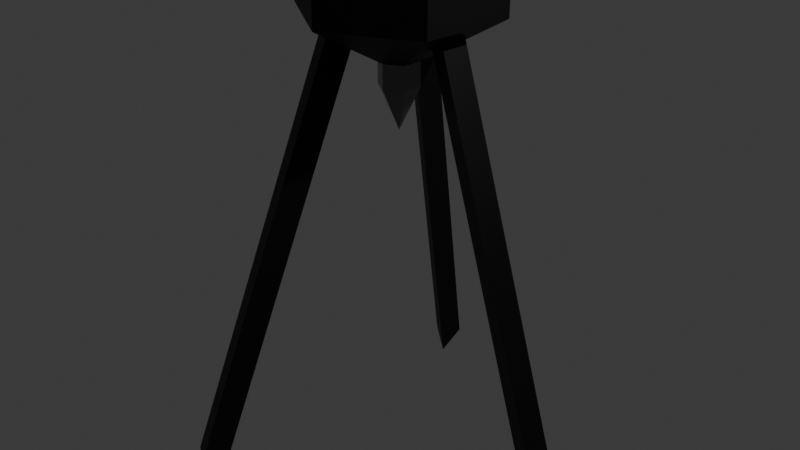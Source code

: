 # Source: miner.blend  (saved by Blender 5.1.30; exported with 4.5.12 LTS)
import bpy
from mathutils import Matrix  # noqa: F401  (used for matrix-valued properties, if any)

bpy.ops.wm.read_factory_settings(use_empty=True)
scene = bpy.context.scene
scene.name = 'Scene'

# ---- collections
col_collection = bpy.data.collections.new('Collection'); scene.collection.children.link(col_collection)

# ---- materials (node trees are filled in below, after node groups)
mat_material_001 = bpy.data.materials.new('Material.001')
mat_material_002 = bpy.data.materials.new('Material.002')

# ---- material node trees
mat_material_001.use_nodes = True; mat_material_001.node_tree.nodes.clear()
_N = mat_material_001.node_tree.nodes; _L = mat_material_001.node_tree.links
n0 = _N.new('ShaderNodeBsdfPrincipled'); n0.name = 'Principled BSDF'; n0.location = (-200, 100)
n0.inputs[0].default_value = (0.0104, 0.0104, 0.0104, 1.0)
n0.inputs[1].default_value = 0.6835
n0.inputs[2].default_value = 0.5475
n1 = _N.new('ShaderNodeOutputMaterial'); n1.name = 'Material Output'; n1.location = (200, 100)
_L.new(n0.outputs[0], n1.inputs[0])
n1.is_active_output = True
mat_material_002.use_nodes = True; mat_material_002.node_tree.nodes.clear()
_N = mat_material_002.node_tree.nodes; _L = mat_material_002.node_tree.links
n0 = _N.new('ShaderNodeBsdfPrincipled'); n0.name = 'Principled BSDF'; n0.location = (-200, 100)
n0.inputs[0].default_value = (0.1581, 0.1581, 0.1581, 1.0)
n0.inputs[1].default_value = 0.8196
n0.inputs[2].default_value = 0.1867
n1 = _N.new('ShaderNodeOutputMaterial'); n1.name = 'Material Output'; n1.location = (200, 100)
_L.new(n0.outputs[0], n1.inputs[0])
n1.is_active_output = True

# ---- world
world_world = bpy.data.worlds.new('World'); scene.world = world_world
world_world.use_nodes = True; world_world.node_tree.nodes.clear()
_N = world_world.node_tree.nodes; _L = world_world.node_tree.links
n0 = _N.new('ShaderNodeOutputWorld'); n0.name = 'World Output'; n0.location = (200, 100)
n1 = _N.new('ShaderNodeBackground'); n1.name = 'Background'; n1.location = (-200, 100)
n1.inputs[0].default_value = (0.05088, 0.05088, 0.05088, 1.0)
_L.new(n1.outputs[0], n0.inputs[0])
n0.is_active_output = True
world_world.color = (0.05088, 0.05088, 0.05088)
world_world.sun_shadow_jitter_overblur = 0.0

# ---- cameras
cam_camera = bpy.data.cameras.new('Camera')
cam_camera.clip_end = 100.0
cam_camera.ortho_scale = 7.314

# ---- lights
light_light = bpy.data.lights.new('Light', 'POINT')
light_light.energy = 1000.0
light_light.shadow_soft_size = 0.1

# ---- meshes
me_sphere = bpy.data.meshes.new('Sphere')
me_sphere.from_pydata([(0.0, 0.0, 1.0), (-0.1864, 0.572, -0.6076), (-0.1864, -0.3229, -0.7514), (0.75, 0.433, 0.5), (0.5885, 0.1245, -0.6076), (0.75, -0.433, 0.5), (0.5885, -0.1245, -0.6076), (-1.192e-07, -0.866, 0.5), (-0.1864, -0.572, -0.6076), (-0.75, -0.433, 0.5), (-0.4021, -0.4474, -0.6076), (-0.75, 0.433, 0.5), (-0.4021, 0.4474, -0.6076), (2.086e-07, 0.866, 0.5), (0.0, 0.866, -0.5), (0.75, 0.433, -0.5), (0.75, -0.433, -0.5), (0.0, 0.0, -1.0), (-0.1864, 0.3229, -0.7514), (0.3729, 0.0, -0.7514), (-1.192e-07, -0.866, -0.5), (-0.75, -0.433, -0.5), (-0.75, 0.433, -0.5), (-0.8048, 1.643, -4.454), (-0.8048, 1.394, -4.598), (1.825, 0.1245, -4.454), (1.825, -0.1245, -4.454), (-0.8048, -1.643, -4.454), (-1.02, -1.518, -4.454), (1.61, 0.0, -4.598), (-0.8048, -1.394, -4.598), (-1.02, 1.518, -4.454)], [], [(17, 14, 15), (14, 13, 3, 15), (13, 0, 3), (1, 18, 24, 23), (15, 3, 5, 16), (3, 0, 5), (17, 16, 20), (16, 5, 7, 20), (5, 0, 7), (19, 4, 25, 29), (20, 7, 9, 21), (7, 0, 9), (17, 21, 22), (21, 9, 11, 22), (9, 0, 11), (10, 2, 30, 28), (22, 11, 13, 14), (11, 0, 13), (18, 1, 14, 17), (6, 4, 15, 16), (10, 8, 20, 21), (4, 19, 17, 15), (19, 6, 16, 17), (8, 2, 17, 20), (2, 10, 21, 17), (12, 18, 17, 22), (1, 12, 22, 14), (29, 25, 26), (30, 27, 28), (24, 31, 23), (18, 12, 31, 24), (6, 19, 29, 26), (4, 6, 26, 25), (12, 1, 23, 31), (2, 8, 27, 30), (8, 10, 28, 27)])
_uv = me_sphere.uv_layers.new(name='UVMap')
_uv.uv.foreach_set('vector', [0.5833, 0.0, 0.6667, 0.3333, 0.5, 0.3333, 0.6667, 0.3333, 0.6667, 0.6667, 0.5, 0.6667, 0.5, 0.3333, 0.6667, 0.6667, 0.5833, 1.0, 0.5, 0.6667, 0.726, 0.2616, 0.75, 0.1657, 0.75, 0.1657, 0.726, 0.2616, 0.5, 0.3333, 0.5, 0.6667, 0.3333, 0.6667, 0.3333, 0.3333, 0.5, 0.6667, 0.4167, 1.0, 0.3333, 0.6667, 0.25, 0.0, 0.3333, 0.3333, 0.1667, 0.3333, 0.3333, 0.3333, 0.3333, 0.6667, 0.1667, 0.6667, 0.1667, 0.3333, 0.3333, 0.6667, 0.25, 1.0, 0.1667, 0.6667, 0.4167, 0.1657, 0.4406, 0.2616, 0.4406, 0.2616, 0.4167, 0.1657, 0.1667, 0.3333, 0.1667, 0.6667, 0.0, 0.6667, 0.0, 0.3333, 0.1667, 0.6667, 0.08333, 1.0, 0.0, 0.6667, 0.9167, 0.0, 1.0, 0.3333, 0.8333, 0.3333, 1.0, 0.3333, 1.0, 0.6667, 0.8333, 0.6667, 0.8333, 0.3333, 1.0, 0.6667, 0.9167, 1.0, 0.8333, 0.6667, 0.05937, 0.2616, 0.08333, 0.1657, 0.08333, 0.1657, 0.05937, 0.2616, 0.8333, 0.3333, 0.8333, 0.6667, 0.6667, 0.6667, 0.6667, 0.3333, 0.8333, 0.6667, 0.75, 1.0, 0.6667, 0.6667, 0.75, 0.1657, 0.726, 0.2616, 0.6667, 0.3333, 0.75, 0.0, 0.3927, 0.2616, 0.4406, 0.2616, 0.5, 0.3333, 0.3333, 0.3333, 0.05937, 0.2616, 0.1073, 0.2616, 0.1667, 0.3333, 0.0, 0.3333, 0.4406, 0.2616, 0.4167, 0.1657, 0.4167, 0.0, 0.5, 0.3333, 0.4167, 0.1657, 0.3927, 0.2616, 0.3333, 0.3333, 0.4167, 0.0, 0.1073, 0.2616, 0.08333, 0.1657, 0.08333, 0.0, 0.1667, 0.3333, 0.08333, 0.1657, 0.05937, 0.2616, 0.0, 0.3333, 0.08333, 0.0, 0.774, 0.2616, 0.75, 0.1657, 0.75, 0.0, 0.8333, 0.3333, 0.726, 0.2616, 0.774, 0.2616, 0.8333, 0.3333, 0.6667, 0.3333, 0.4167, 0.1657, 0.4406, 0.2616, 0.3927, 0.2616, 0.08333, 0.1657, 0.1073, 0.2616, 0.05937, 0.2616, 0.75, 0.1657, 0.774, 0.2616, 0.726, 0.2616, 0.75, 0.1657, 0.774, 0.2616, 0.774, 0.2616, 0.75, 0.1657, 0.3927, 0.2616, 0.4167, 0.1657, 0.4167, 0.1657, 0.3927, 0.2616, 0.4406, 0.2616, 0.3927, 0.2616, 0.3927, 0.2616, 0.4406, 0.2616, 0.774, 0.2616, 0.726, 0.2616, 0.726, 0.2616, 0.774, 0.2616, 0.08333, 0.1657, 0.1073, 0.2616, 0.1073, 0.2616, 0.08333, 0.1657, 0.1073, 0.2616, 0.05937, 0.2616, 0.05937, 0.2616, 0.1073, 0.2616])
me_sphere.materials.append(mat_material_001)
me_sphere.update()
me_cone = bpy.data.meshes.new('Cone')
me_cone.from_pydata([(3.417e-08, 0.6419, -0.9627), (0.5559, 0.3209, -0.9627), (0.5559, -0.3209, -0.9627), (3.417e-08, -0.6419, -0.9627), (-0.5559, -0.3209, -0.9627), (-0.5559, 0.3209, -0.9627), (3.417e-08, 2.955e-09, 0.3211), (3.417e-08, 0.6419, -1.838), (0.5559, 0.3209, -1.838), (0.5559, -0.3209, -1.838), (3.417e-08, -0.6419, -1.838), (-0.5559, -0.3209, -1.838), (-0.5559, 0.3209, -1.838), (3.417e-08, 0.6419, -3.714), (0.5559, 0.3209, -3.714), (0.5559, -0.3209, -3.714), (3.417e-08, -0.6419, -3.714), (-0.5559, -0.3209, -3.714), (-0.5559, 0.3209, -3.714)], [], [(0, 6, 1), (1, 6, 2), (2, 6, 3), (3, 6, 4), (5, 0, 7, 12), (4, 6, 5), (5, 6, 0), (11, 12, 18, 17), (0, 1, 8, 7), (4, 5, 12, 11), (3, 4, 11, 10), (2, 3, 10, 9), (1, 2, 9, 8), (13, 14, 15, 16, 17, 18), (9, 10, 16, 15), (7, 8, 14, 13), (12, 7, 13, 18), (10, 11, 17, 16), (8, 9, 15, 14)])
_uv = me_cone.uv_layers.new(name='UVMap')
_uv.uv.foreach_set('vector', [0.25, 0.49, 0.25, 0.25, 0.4578, 0.37, 0.4578, 0.37, 0.25, 0.25, 0.4578, 0.13, 0.4578, 0.13, 0.25, 0.25, 0.25, 0.01, 0.25, 0.01, 0.25, 0.25, 0.04215, 0.13, 0.04215, 0.37, 0.25, 0.49, 0.25, 0.49, 0.04215, 0.37, 0.04215, 0.13, 0.25, 0.25, 0.04215, 0.37, 0.04215, 0.37, 0.25, 0.25, 0.25, 0.49, 0.04215, 0.13, 0.04215, 0.37, 0.04215, 0.37, 0.04215, 0.13, 0.25, 0.49, 0.4578, 0.37, 0.4578, 0.37, 0.25, 0.49, 0.04215, 0.13, 0.04215, 0.37, 0.04215, 0.37, 0.04215, 0.13, 0.25, 0.01, 0.04215, 0.13, 0.04215, 0.13, 0.25, 0.01, 0.4578, 0.13, 0.25, 0.01, 0.25, 0.01, 0.4578, 0.13, 0.4578, 0.37, 0.4578, 0.13, 0.4578, 0.13, 0.4578, 0.37, 0.75, 0.49, 0.9578, 0.37, 0.9578, 0.13, 0.75, 0.01, 0.5422, 0.13, 0.5422, 0.37, 0.4578, 0.13, 0.25, 0.01, 0.25, 0.01, 0.4578, 0.13, 0.25, 0.49, 0.4578, 0.37, 0.4578, 0.37, 0.25, 0.49, 0.04215, 0.37, 0.25, 0.49, 0.25, 0.49, 0.04215, 0.37, 0.25, 0.01, 0.04215, 0.13, 0.04215, 0.13, 0.25, 0.01, 0.4578, 0.37, 0.4578, 0.13, 0.4578, 0.13, 0.4578, 0.37])
me_cone.materials.append(mat_material_002)
me_cone.update()

# ---- objects
ob_light = bpy.data.objects.new('Light', light_light)
ob_camera = bpy.data.objects.new('Camera', cam_camera)
ob_sphere = bpy.data.objects.new('Sphere', me_sphere)
ob_cone = bpy.data.objects.new('Cone', me_cone)

# ---- transforms, parenting, visibility, modifiers, constraints
ob_light.location = (4.076, 1.005, 5.904)
ob_light.rotation_euler = (0.6503, 0.05522, 1.866)
ob_light.lock_rotations_4d = False
ob_light.empty_display_type = 'ARROWS'
ob_light.color = (0.0, 0.0, 0.0, 0.0)
ob_light.lineart.crease_threshold = 0.0
ob_camera.location = (7.359, -6.926, 4.958)
ob_camera.rotation_euler = (1.109, 0.0, 0.8149)
ob_camera.lock_rotations_4d = False
ob_camera.empty_display_type = 'ARROWS'
ob_camera.color = (0.0, 0.0, 0.0, 0.0)
ob_camera.display_type = 'WIRE'
ob_camera.lineart.crease_threshold = 0.0
ob_sphere.location = (0.0, 0.0, 2.757)
ob_sphere.scale = (1.2, 1.2, 1.2)
ob_cone.location = (0.0, 0.0, 1.082)
ob_cone.rotation_euler = (-0.0, 3.142, 3.142)
ob_cone.scale = (0.3334, 0.3334, 0.3547)

# ---- collection membership
col_collection.objects.link(ob_light)
col_collection.objects.link(ob_camera)
col_collection.objects.link(ob_sphere)
col_collection.objects.link(ob_cone)

# ---- scene / render settings (as saved in the file)
scene.camera = ob_camera
scene.frame_start = 1; scene.frame_end = 250; scene.frame_set(72)
scene.render.engine = 'BLENDER_EEVEE_NEXT'
scene.render.bake_bias = 0.0
scene.render.bake_samples = 0
scene.cycles.sampling_pattern = 'TABULATED_SOBOL'
scene.eevee.use_volume_custom_range = False
bpy.context.view_layer.update()
